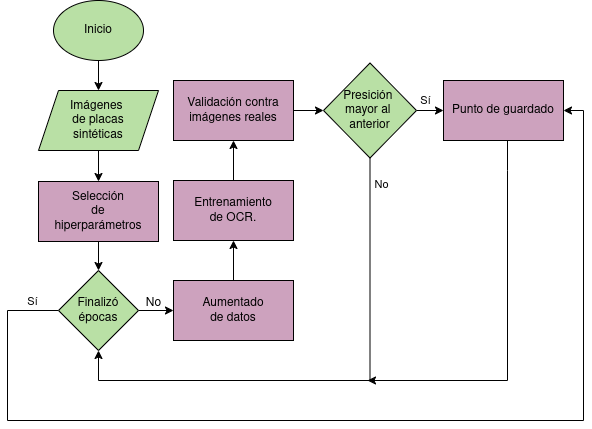

The diagram above was exported from draw.io. Its source (the exported page's mxGraphModel, read from the mxfile embedded in the PNG):
<mxGraphModel dx="866" dy="537" grid="1" gridSize="10" guides="1" tooltips="1" connect="1" arrows="1" fold="1" page="1" pageScale="1" pageWidth="850" pageHeight="1100" math="0" shadow="0">
  <root>
    <mxCell id="0" />
    <mxCell id="1" parent="0" />
    <mxCell id="QhY3QZyYSOGPtFndmwKQ-3" value="" style="edgeStyle=orthogonalEdgeStyle;rounded=0;orthogonalLoop=1;jettySize=auto;html=1;" parent="1" source="QhY3QZyYSOGPtFndmwKQ-1" target="QhY3QZyYSOGPtFndmwKQ-2" edge="1">
      <mxGeometry relative="1" as="geometry" />
    </mxCell>
    <mxCell id="QhY3QZyYSOGPtFndmwKQ-1" value="&lt;font style=&quot;color: rgb(0, 0, 0);&quot;&gt;Inicio&lt;/font&gt;" style="ellipse;whiteSpace=wrap;html=1;fillColor=#B9E0A5;strokeColor=#000000;" parent="1" vertex="1">
      <mxGeometry x="226" y="80" width="90" height="60" as="geometry" />
    </mxCell>
    <mxCell id="QhY3QZyYSOGPtFndmwKQ-6" value="" style="edgeStyle=orthogonalEdgeStyle;rounded=0;orthogonalLoop=1;jettySize=auto;html=1;" parent="1" source="QhY3QZyYSOGPtFndmwKQ-2" target="QhY3QZyYSOGPtFndmwKQ-5" edge="1">
      <mxGeometry relative="1" as="geometry" />
    </mxCell>
    <mxCell id="QhY3QZyYSOGPtFndmwKQ-2" value="&lt;font style=&quot;color: rgb(0, 0, 0);&quot;&gt;Imágenes&amp;nbsp;&lt;/font&gt;&lt;div&gt;&lt;font style=&quot;color: rgb(0, 0, 0);&quot;&gt;de placas&lt;/font&gt;&lt;/div&gt;&lt;div&gt;&lt;font style=&quot;color: rgb(0, 0, 0);&quot;&gt;sintéticas&lt;/font&gt;&lt;/div&gt;" style="shape=parallelogram;perimeter=parallelogramPerimeter;whiteSpace=wrap;html=1;fixedSize=1;fillColor=#B9E0A5;strokeColor=#000000;" parent="1" vertex="1">
      <mxGeometry x="211" y="170" width="120" height="60" as="geometry" />
    </mxCell>
    <mxCell id="QhY3QZyYSOGPtFndmwKQ-9" value="" style="edgeStyle=orthogonalEdgeStyle;rounded=0;orthogonalLoop=1;jettySize=auto;html=1;" parent="1" source="QhY3QZyYSOGPtFndmwKQ-5" target="QhY3QZyYSOGPtFndmwKQ-7" edge="1">
      <mxGeometry relative="1" as="geometry" />
    </mxCell>
    <mxCell id="QhY3QZyYSOGPtFndmwKQ-5" value="&lt;font style=&quot;color: rgb(0, 0, 0);&quot;&gt;Selección&lt;/font&gt;&lt;div&gt;&lt;font style=&quot;color: rgb(0, 0, 0);&quot;&gt;de&lt;/font&gt;&lt;/div&gt;&lt;div&gt;&lt;font style=&quot;color: rgb(0, 0, 0);&quot;&gt;hiperparámetros&lt;/font&gt;&lt;/div&gt;" style="rounded=0;whiteSpace=wrap;html=1;fillColor=#CDA2BE;strokeColor=#000000;" parent="1" vertex="1">
      <mxGeometry x="211" y="261" width="120" height="60" as="geometry" />
    </mxCell>
    <mxCell id="QhY3QZyYSOGPtFndmwKQ-13" value="" style="edgeStyle=orthogonalEdgeStyle;rounded=0;orthogonalLoop=1;jettySize=auto;html=1;" parent="1" source="QhY3QZyYSOGPtFndmwKQ-7" target="QhY3QZyYSOGPtFndmwKQ-12" edge="1">
      <mxGeometry relative="1" as="geometry" />
    </mxCell>
    <mxCell id="QhY3QZyYSOGPtFndmwKQ-53" value="" style="edgeStyle=orthogonalEdgeStyle;rounded=0;orthogonalLoop=1;jettySize=auto;html=1;entryX=1;entryY=0.5;entryDx=0;entryDy=0;" parent="1" source="QhY3QZyYSOGPtFndmwKQ-7" target="QhY3QZyYSOGPtFndmwKQ-32" edge="1">
      <mxGeometry relative="1" as="geometry">
        <Array as="points">
          <mxPoint x="180" y="390" />
          <mxPoint x="180" y="500" />
          <mxPoint x="756" y="500" />
          <mxPoint x="756" y="190" />
        </Array>
      </mxGeometry>
    </mxCell>
    <mxCell id="QhY3QZyYSOGPtFndmwKQ-54" value="Sí" style="edgeLabel;html=1;align=center;verticalAlign=middle;resizable=0;points=[];" parent="QhY3QZyYSOGPtFndmwKQ-53" vertex="1" connectable="0">
      <mxGeometry x="-0.9381" y="-4" relative="1" as="geometry">
        <mxPoint x="6" y="-5" as="offset" />
      </mxGeometry>
    </mxCell>
    <mxCell id="QhY3QZyYSOGPtFndmwKQ-7" value="&lt;font style=&quot;color: rgb(0, 0, 0);&quot;&gt;Finalizó&lt;/font&gt;&lt;div&gt;&lt;font style=&quot;color: rgb(0, 0, 0);&quot;&gt;épocas&lt;/font&gt;&lt;/div&gt;" style="rhombus;whiteSpace=wrap;html=1;fillColor=#B9E0A5;strokeColor=#000000;" parent="1" vertex="1">
      <mxGeometry x="231" y="350" width="80" height="80" as="geometry" />
    </mxCell>
    <mxCell id="QhY3QZyYSOGPtFndmwKQ-16" value="" style="edgeStyle=orthogonalEdgeStyle;rounded=0;orthogonalLoop=1;jettySize=auto;html=1;" parent="1" source="QhY3QZyYSOGPtFndmwKQ-12" target="QhY3QZyYSOGPtFndmwKQ-15" edge="1">
      <mxGeometry relative="1" as="geometry" />
    </mxCell>
    <mxCell id="QhY3QZyYSOGPtFndmwKQ-12" value="&lt;font style=&quot;color: rgb(0, 0, 0);&quot;&gt;Aumentado&lt;/font&gt;&lt;div&gt;&lt;font style=&quot;color: rgb(0, 0, 0);&quot;&gt;de datos&lt;/font&gt;&lt;/div&gt;" style="rounded=0;whiteSpace=wrap;html=1;fillColor=#CDA2BE;strokeColor=#000000;" parent="1" vertex="1">
      <mxGeometry x="346" y="360" width="120" height="60" as="geometry" />
    </mxCell>
    <mxCell id="QhY3QZyYSOGPtFndmwKQ-30" value="" style="edgeStyle=orthogonalEdgeStyle;rounded=0;orthogonalLoop=1;jettySize=auto;html=1;" parent="1" source="QhY3QZyYSOGPtFndmwKQ-15" target="QhY3QZyYSOGPtFndmwKQ-17" edge="1">
      <mxGeometry relative="1" as="geometry" />
    </mxCell>
    <mxCell id="QhY3QZyYSOGPtFndmwKQ-15" value="&lt;font style=&quot;color: rgb(0, 0, 0);&quot;&gt;Entrenamiento&lt;/font&gt;&lt;div&gt;&lt;font style=&quot;color: rgb(0, 0, 0);&quot;&gt;de OCR.&lt;/font&gt;&lt;/div&gt;" style="rounded=0;whiteSpace=wrap;html=1;fillColor=#CDA2BE;strokeColor=#000000;" parent="1" vertex="1">
      <mxGeometry x="346" y="260" width="120" height="60" as="geometry" />
    </mxCell>
    <mxCell id="QhY3QZyYSOGPtFndmwKQ-27" value="" style="edgeStyle=orthogonalEdgeStyle;rounded=0;orthogonalLoop=1;jettySize=auto;html=1;" parent="1" source="QhY3QZyYSOGPtFndmwKQ-17" target="QhY3QZyYSOGPtFndmwKQ-23" edge="1">
      <mxGeometry relative="1" as="geometry" />
    </mxCell>
    <mxCell id="QhY3QZyYSOGPtFndmwKQ-17" value="&lt;font style=&quot;color: rgb(0, 0, 0);&quot;&gt;Validación contra&lt;/font&gt;&lt;div&gt;&lt;font style=&quot;color: rgb(0, 0, 0);&quot;&gt;imágenes reales&lt;/font&gt;&lt;/div&gt;" style="rounded=0;whiteSpace=wrap;html=1;fillColor=#CDA2BE;strokeColor=#000000;" parent="1" vertex="1">
      <mxGeometry x="346" y="160" width="120" height="60" as="geometry" />
    </mxCell>
    <mxCell id="QhY3QZyYSOGPtFndmwKQ-35" value="" style="edgeStyle=orthogonalEdgeStyle;rounded=0;orthogonalLoop=1;jettySize=auto;html=1;" parent="1" source="QhY3QZyYSOGPtFndmwKQ-23" target="QhY3QZyYSOGPtFndmwKQ-32" edge="1">
      <mxGeometry relative="1" as="geometry" />
    </mxCell>
    <mxCell id="QhY3QZyYSOGPtFndmwKQ-36" value="Sí" style="edgeLabel;html=1;align=center;verticalAlign=middle;resizable=0;points=[];" parent="QhY3QZyYSOGPtFndmwKQ-35" vertex="1" connectable="0">
      <mxGeometry x="-0.8113" y="1" relative="1" as="geometry">
        <mxPoint x="3" y="-9" as="offset" />
      </mxGeometry>
    </mxCell>
    <mxCell id="QhY3QZyYSOGPtFndmwKQ-41" style="edgeStyle=orthogonalEdgeStyle;rounded=0;orthogonalLoop=1;jettySize=auto;html=1;exitX=0.5;exitY=1;exitDx=0;exitDy=0;entryX=0.5;entryY=1;entryDx=0;entryDy=0;" parent="1" source="QhY3QZyYSOGPtFndmwKQ-23" target="QhY3QZyYSOGPtFndmwKQ-7" edge="1">
      <mxGeometry relative="1" as="geometry">
        <mxPoint x="745" y="410" as="sourcePoint" />
        <mxPoint x="480" y="650" as="targetPoint" />
        <Array as="points">
          <mxPoint x="543" y="460" />
          <mxPoint x="271" y="460" />
        </Array>
      </mxGeometry>
    </mxCell>
    <mxCell id="QhY3QZyYSOGPtFndmwKQ-44" value="No" style="edgeLabel;html=1;align=center;verticalAlign=middle;resizable=0;points=[];" parent="QhY3QZyYSOGPtFndmwKQ-41" vertex="1" connectable="0">
      <mxGeometry x="-0.8798" y="-3" relative="1" as="geometry">
        <mxPoint x="14" y="-4" as="offset" />
      </mxGeometry>
    </mxCell>
    <mxCell id="QhY3QZyYSOGPtFndmwKQ-23" value="&lt;font style=&quot;color: rgb(0, 0, 0);&quot;&gt;Presición&amp;nbsp;&lt;/font&gt;&lt;div&gt;&lt;font style=&quot;color: rgb(0, 0, 0);&quot;&gt;mayor al&amp;nbsp;&lt;/font&gt;&lt;/div&gt;&lt;div&gt;&lt;font style=&quot;color: rgb(0, 0, 0);&quot;&gt;anterior&lt;/font&gt;&lt;/div&gt;" style="rhombus;whiteSpace=wrap;html=1;fillColor=#B9E0A5;strokeColor=#000000;" parent="1" vertex="1">
      <mxGeometry x="496" y="142.5" width="93" height="95" as="geometry" />
    </mxCell>
    <mxCell id="QhY3QZyYSOGPtFndmwKQ-31" value="No" style="text;html=1;align=center;verticalAlign=middle;resizable=0;points=[];autosize=1;strokeColor=none;fillColor=none;" parent="1" vertex="1">
      <mxGeometry x="306" y="368" width="40" height="30" as="geometry" />
    </mxCell>
    <mxCell id="QhY3QZyYSOGPtFndmwKQ-38" value="" style="edgeStyle=orthogonalEdgeStyle;rounded=0;orthogonalLoop=1;jettySize=auto;html=1;" parent="1" source="QhY3QZyYSOGPtFndmwKQ-32" edge="1">
      <mxGeometry relative="1" as="geometry">
        <mxPoint x="540" y="460" as="targetPoint" />
        <Array as="points">
          <mxPoint x="680" y="250" />
          <mxPoint x="680" y="250" />
        </Array>
      </mxGeometry>
    </mxCell>
    <mxCell id="QhY3QZyYSOGPtFndmwKQ-32" value="&lt;font style=&quot;color: rgb(0, 0, 0);&quot;&gt;Punto de guardado&lt;/font&gt;" style="rounded=0;whiteSpace=wrap;html=1;fillColor=#CDA2BE;strokeColor=#000000;" parent="1" vertex="1">
      <mxGeometry x="616" y="160" width="120" height="60" as="geometry" />
    </mxCell>
  </root>
</mxGraphModel>